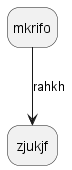

The diagram above was rendered by PlantUML. Its source (embedded in the PNG):
@startuml
hide empty description
state mkrifo
mkrifo --> zjukjf : rahkh
@enduml